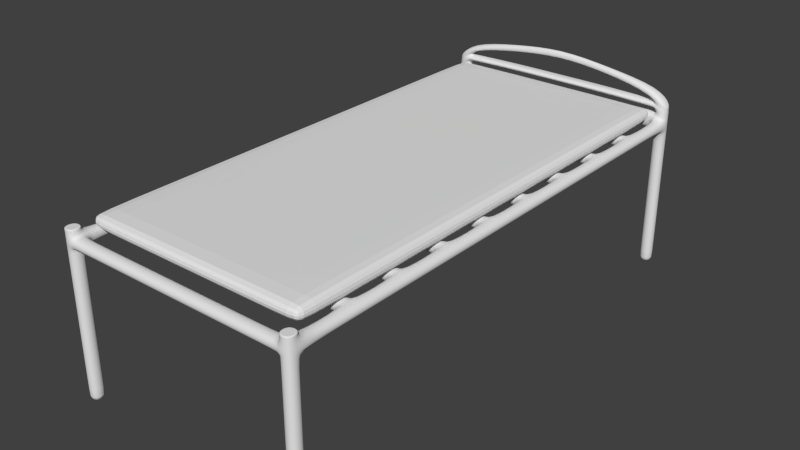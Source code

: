 # Source: litMatelas.blend  (saved by Blender 2.77.0; exported with 4.5.12 LTS)
import bpy
from mathutils import Matrix  # noqa: F401  (used for matrix-valued properties, if any)

bpy.ops.wm.read_factory_settings(use_empty=True)
scene = bpy.context.scene
scene.name = 'Scene'

# ---- collections
col_collection_1 = bpy.data.collections.new('Collection 1'); scene.collection.children.link(col_collection_1)

# ---- materials (node trees are filled in below, after node groups)
mat_material = bpy.data.materials.new('Material')
mat_material.alpha_threshold = 0.0
mat_material.use_transparent_shadow = False
mat_material.roughness = 0.5
mat_material.line_color = (0.0, 0.0, 0.0, 1.0)

# ---- material node trees

# ---- world
world_world = bpy.data.worlds.new('World'); scene.world = world_world
world_world.color = (0.05088, 0.05088, 0.05088)
world_world.use_sun_shadow = False
world_world.sun_shadow_jitter_overblur = 0.0
world_world.cycles.sampling_method = 'NONE'
world_world.cycles.sample_map_resolution = 256

# ---- meshes
me_cube_001 = bpy.data.meshes.new('Cube.001')
me_cube_001.from_pydata([(-1.0, -1.0, -1.0), (-1.0, -1.0, 1.0), (-1.0, 1.0, -1.0), (-1.0, 1.0, 1.0), (1.0, -1.0, -1.0), (1.0, -1.0, 1.0), (1.0, 1.0, -1.0), (1.0, 1.0, 1.0), (0.8645, 1.0, 1.0), (0.8645, 1.0, -1.0), (0.8645, -1.0, 1.0), (0.8645, -1.0, -1.0), (-0.8747, 1.0, -1.0), (-0.8747, -1.0, 1.0), (-0.8747, 1.0, 1.0), (-0.8747, -1.0, -1.0), (-1.0, 0.923, 1.0), (-1.0, 0.923, -1.0), (1.0, 0.923, 1.0), (1.0, 0.923, -1.0), (0.8645, 0.923, 1.0), (0.8645, 0.923, -1.0), (-0.8747, 0.923, -1.0), (-0.8747, 0.923, 1.0), (-1.0, -0.9183, -1.0), (1.0, -0.9183, 1.0), (0.8645, -0.9183, 1.0), (0.8645, -0.9183, -1.0), (-0.8747, -0.9183, -1.0), (-0.8747, -0.9183, 1.0), (-1.0, -0.9183, 1.0), (1.0, -0.9183, -1.0)], [], [(16, 3, 2, 17), (8, 7, 6, 9), (25, 5, 4, 31), (13, 1, 0, 15), (21, 9, 6, 19), (23, 14, 3, 16), (18, 7, 8, 20), (22, 12, 9, 21), (5, 10, 11, 4), (14, 8, 9, 12), (3, 14, 12, 2), (17, 2, 12, 22), (20, 8, 14, 23), (10, 13, 15, 11), (26, 20, 23, 29), (24, 17, 22, 28), (28, 22, 21, 27), (25, 18, 20, 26), (29, 23, 16, 30), (27, 21, 19, 31), (7, 18, 19, 6), (30, 16, 17, 24), (1, 30, 24, 0), (11, 27, 31, 4), (13, 29, 30, 1), (5, 25, 26, 10), (15, 28, 27, 11), (0, 24, 28, 15), (10, 26, 29, 13), (18, 25, 31, 19)])
me_cube_001.use_remesh_preserve_volume = False
me_cube_001.use_remesh_preserve_attributes = False
me_cube_001.use_mirror_vertex_groups = False
me_cube_001.update()
me_cube = bpy.data.meshes.new('Cube')
me_cube.from_pydata([(-2.98e-08, 0.9, 0.03), (-2.98e-08, -1.0, 0.03), (-0.9, -1.0, 0.03), (-0.9, 0.9, 0.03), (1.788e-07, 0.9, 0.07), (-3.278e-07, -1.0, 0.07), (-0.9, -1.0, 0.07), (-0.9, 0.9, 0.07), (-2.98e-08, 0.8506, 0.03), (-2.98e-08, 0.675, 0.03), (-2.98e-08, 0.625, 0.03), (-2.98e-08, 0.475, 0.03), (-2.98e-08, 0.425, 0.03), (-2.98e-08, 0.275, 0.03), (-2.98e-08, 0.225, 0.03), (-2.98e-08, 0.075, 0.03), (-2.98e-08, 0.025, 0.03), (-2.98e-08, -0.125, 0.03), (-2.98e-08, -0.175, 0.03), (-2.98e-08, -0.325, 0.03), (-2.98e-08, -0.375, 0.03), (-2.98e-08, -0.525, 0.03), (-2.98e-08, -0.575, 0.03), (-2.98e-08, -0.725, 0.03), (-2.98e-08, -0.775, 0.03), (-2.98e-08, -0.9506, 0.03), (-0.9, -0.9506, 0.03), (-0.9, -0.775, 0.03), (-0.9, -0.725, 0.03), (-0.9, -0.575, 0.03), (-0.9, -0.525, 0.03), (-0.9, -0.375, 0.03), (-0.9, -0.325, 0.03), (-0.9, -0.175, 0.03), (-0.9, -0.125, 0.03), (-0.9, 0.025, 0.03), (-0.9, 0.075, 0.03), (-0.9, 0.225, 0.03), (-0.9, 0.275, 0.03), (-0.9, 0.425, 0.03), (-0.9, 0.475, 0.03), (-0.9, 0.625, 0.03), (-0.9, 0.675, 0.03), (-0.9, 0.8506, 0.03), (1.49e-07, 0.8506, 0.07), (1.192e-07, 0.675, 0.07), (8.941e-08, 0.625, 0.07), (5.96e-08, 0.475, 0.07), (5.96e-08, 0.425, 0.07), (2.98e-08, 0.275, 0.07), (0.0, 0.225, 0.07), (-2.98e-08, 0.075, 0.07), (-5.96e-08, 0.025, 0.07), (-8.941e-08, -0.125, 0.07), (-1.192e-07, -0.175, 0.07), (-1.49e-07, -0.325, 0.07), (-1.788e-07, -0.375, 0.07), (-2.086e-07, -0.525, 0.07), (-2.086e-07, -0.575, 0.07), (-2.384e-07, -0.725, 0.07), (-2.682e-07, -0.775, 0.07), (-2.98e-07, -0.9506, 0.07), (-0.9, -0.9506, 0.07), (-0.9, -0.775, 0.07), (-0.9, -0.725, 0.07), (-0.9, -0.575, 0.07), (-0.9, -0.525, 0.07), (-0.9, -0.375, 0.07), (-0.9, -0.325, 0.07), (-0.9, -0.175, 0.07), (-0.9, -0.125, 0.07), (-0.9, 0.025, 0.07), (-0.9, 0.075, 0.07), (-0.9, 0.225, 0.07), (-0.9, 0.275, 0.07), (-0.9, 0.425, 0.07), (-0.9, 0.475, 0.07), (-0.9, 0.625, 0.07), (-0.9, 0.675, 0.07), (-0.9, 0.8506, 0.07), (-0.04649, 0.9, 0.03), (-0.8535, 0.9, 0.03), (-0.04649, -1.0, 0.03), (-0.8535, -1.0, 0.03), (-0.04649, 0.9, 0.07), (-0.8535, 0.9, 0.07), (-0.04649, -1.0, 0.07), (-0.8535, -1.0, 0.07), (-0.8535, 0.8506, 0.07), (-0.04649, 0.8506, 0.07), (-0.8535, 0.675, 0.07), (-0.04649, 0.675, 0.07), (-0.8535, 0.625, 0.07), (-0.04649, 0.625, 0.07), (-0.8535, 0.475, 0.07), (-0.04649, 0.475, 0.07), (-0.8535, 0.425, 0.07), (-0.04649, 0.425, 0.07), (-0.8535, 0.275, 0.07), (-0.04649, 0.275, 0.07), (-0.8535, 0.225, 0.07), (-0.04649, 0.225, 0.07), (-0.8535, 0.075, 0.07), (-0.04649, 0.075, 0.07), (-0.8535, 0.025, 0.07), (-0.04649, 0.025, 0.07), (-0.8535, -0.125, 0.07), (-0.04649, -0.125, 0.07), (-0.8535, -0.175, 0.07), (-0.04649, -0.175, 0.07), (-0.8535, -0.325, 0.07), (-0.04649, -0.325, 0.07), (-0.8535, -0.375, 0.07), (-0.04649, -0.375, 0.07), (-0.8535, -0.525, 0.07), (-0.04649, -0.525, 0.07), (-0.8535, -0.575, 0.07), (-0.04649, -0.575, 0.07), (-0.8535, -0.725, 0.07), (-0.04649, -0.725, 0.07), (-0.8535, -0.775, 0.07), (-0.04649, -0.775, 0.07), (-0.8535, -0.9506, 0.07), (-0.04649, -0.9506, 0.07), (-0.04649, 0.8506, 0.03), (-0.8535, 0.8506, 0.03), (-0.04649, 0.675, 0.03), (-0.8535, 0.675, 0.03), (-0.04649, 0.625, 0.03), (-0.8535, 0.625, 0.03), (-0.04649, 0.475, 0.03), (-0.8535, 0.475, 0.03), (-0.04649, 0.425, 0.03), (-0.8535, 0.425, 0.03), (-0.04649, 0.275, 0.03), (-0.8535, 0.275, 0.03), (-0.04649, 0.225, 0.03), (-0.8535, 0.225, 0.03), (-0.04649, 0.075, 0.03), (-0.8535, 0.075, 0.03), (-0.04649, 0.025, 0.03), (-0.8535, 0.025, 0.03), (-0.04649, -0.125, 0.03), (-0.8535, -0.125, 0.03), (-0.04649, -0.175, 0.03), (-0.8535, -0.175, 0.03), (-0.04649, -0.325, 0.03), (-0.8535, -0.325, 0.03), (-0.04649, -0.375, 0.03), (-0.8535, -0.375, 0.03), (-0.04649, -0.525, 0.03), (-0.8535, -0.525, 0.03), (-0.04649, -0.575, 0.03), (-0.8535, -0.575, 0.03), (-0.04649, -0.725, 0.03), (-0.8535, -0.725, 0.03), (-0.04649, -0.775, 0.03), (-0.8535, -0.775, 0.03), (-0.04649, -0.9506, 0.03), (-0.8535, -0.9506, 0.03), (-2.98e-08, -0.9506, -0.4866), (-2.98e-08, -1.0, -0.4866), (-0.8535, 0.9, -0.4866), (-0.9, 0.9, -0.4866), (-0.8535, -1.0, -0.4866), (-0.9, -1.0, -0.4866), (-0.9, 0.8506, -0.4866), (-2.98e-08, 0.9, -0.4866), (-2.98e-08, 0.8506, -0.4866), (-0.9, -0.9506, -0.4866), (-0.8535, 0.8506, -0.4866), (-0.8535, -0.9506, -0.4866), (-0.04649, 0.9, -0.4866), (-0.04649, -1.0, -0.4866), (-0.04649, 0.8506, -0.4866), (-0.04649, -0.9506, -0.4866), (-2.98e-07, -0.9506, 0.09472), (-3.278e-07, -1.0, 0.09472), (-0.8535, -1.0, 0.09472), (-0.9, -1.0, 0.09472), (-0.9, -0.9506, 0.09472), (-0.04649, -0.9506, 0.09472), (-0.04649, -1.0, 0.09472), (-0.8535, -0.9506, 0.09472), (-0.8517, 0.8948, 0.1788), (-0.9, 0.9, 0.1205), (-0.9, 0.8506, 0.1205), (1.788e-07, 0.9, 0.1205), (1.49e-07, 0.8506, 0.1205), (-0.04649, 0.8506, 0.1819), (-0.04649, 0.9, 0.1819), (-0.8517, 0.8558, 0.1788), (-0.2482, 0.9, 0.03), (-0.45, 0.9, 0.03), (-0.6518, 0.9, 0.03), (-0.2482, 0.9, 0.07), (-0.45, 0.9, 0.07), (-0.6518, 0.9, 0.07), (-0.6518, 0.8506, 0.07), (-0.45, 0.8506, 0.07), (-0.2482, 0.8506, 0.07), (-0.2482, 0.8506, 0.03), (-0.45, 0.8506, 0.03), (-0.6518, 0.8506, 0.03), (-0.2482, 0.8849, 0.2131), (-0.45, 0.8846, 0.2378), (-0.6518, 0.8856, 0.2139), (-0.6518, 0.865, 0.2139), (-0.45, 0.866, 0.2378), (-0.2482, 0.8657, 0.2131), (-0.9, 0.8506, 0.1104), (-0.9, 0.8506, 0.1003), (-0.9, 0.8506, 0.09019), (-0.9, 0.8506, 0.08009), (-0.8535, 0.8506, 0.09238), (-0.8535, 0.8506, 0.1099), (-0.8476, 0.8506, 0.1323), (-0.8383, 0.8558, 0.1555), (1.49e-07, 0.8506, 0.08009), (1.49e-07, 0.8506, 0.09019), (1.49e-07, 0.8506, 0.1003), (1.49e-07, 0.8506, 0.1104), (-0.06346, 0.8506, 0.1524), (-0.0524, 0.8506, 0.1323), (-0.04649, 0.8506, 0.1099), (-0.04649, 0.8506, 0.09238), (-0.04649, 0.9, 0.09238), (-0.04649, 0.9, 0.1099), (-0.0524, 0.9, 0.1323), (-0.06346, 0.9, 0.1524), (1.788e-07, 0.9, 0.1104), (1.788e-07, 0.9, 0.1003), (1.788e-07, 0.9, 0.09019), (1.788e-07, 0.9, 0.08009), (-0.9, 0.9, 0.1104), (-0.9, 0.9, 0.1003), (-0.9, 0.9, 0.09019), (-0.9, 0.9, 0.08009), (-0.8383, 0.8948, 0.1555), (-0.8476, 0.9, 0.1323), (-0.8535, 0.9, 0.1099), (-0.8535, 0.9, 0.09238), (-0.2482, 0.9, 0.09271), (-0.2482, 0.9, 0.1154), (-0.2482, 0.9, 0.1372), (-0.2482, 0.8849, 0.1878), (-0.45, 0.9, 0.09232), (-0.45, 0.9, 0.1151), (-0.45, 0.9, 0.137), (-0.45, 0.8846, 0.2087), (-0.6518, 0.9, 0.09271), (-0.6518, 0.9, 0.1154), (-0.6518, 0.9, 0.1372), (-0.6518, 0.8856, 0.187), (-0.6518, 0.8506, 0.09271), (-0.6518, 0.8506, 0.1154), (-0.6518, 0.8506, 0.1372), (-0.6518, 0.865, 0.187), (-0.45, 0.8506, 0.09232), (-0.45, 0.8506, 0.1151), (-0.45, 0.8506, 0.137), (-0.45, 0.866, 0.2087), (-0.2482, 0.8506, 0.09271), (-0.2482, 0.8506, 0.1154), (-0.2482, 0.8506, 0.1372), (-0.2482, 0.8657, 0.1878), (-0.04649, -0.9506, -0.4866), (-0.04649, -1.0, -0.4866), (-2.98e-08, -0.9506, -0.4866), (-2.98e-08, -1.0, -0.4866), (-0.9, -1.0, -0.4866), (-0.8535, -1.0, -0.4866), (-0.8535, -0.9506, -0.4866), (-0.9, -0.9506, -0.4866), (-0.8535, 0.8506, -0.4866), (-0.8535, 0.9, -0.4866), (-0.9, 0.8506, -0.4866), (-0.9, 0.9, -0.4866), (-0.04649, 0.9, -0.4866), (-0.04649, 0.8506, -0.4866), (-2.98e-08, 0.8506, -0.4866), (-2.98e-08, 0.9, -0.4866), (-0.04649, -1.0, 0.03), (-0.04649, -0.9506, 0.03), (-2.98e-08, -0.9506, 0.03), (-2.98e-08, -1.0, 0.03), (-0.8535, -1.0, 0.03), (-0.8535, -0.9506, 0.03), (-0.9, -0.9506, 0.03), (-0.9, -1.0, 0.03), (-0.8535, 0.9, 0.03), (-0.8535, 0.8506, 0.03), (-0.9, 0.8506, 0.03), (-0.9, 0.9, 0.03), (-0.04649, 0.8506, 0.03), (-2.98e-08, 0.9, 0.03), (-0.04649, 0.9, 0.03), (-2.98e-08, 0.8506, 0.03), (-0.8535, 0.675, 0.07), (-0.8535, 0.625, 0.07), (-0.8535, 0.675, 0.03), (-0.8535, 0.625, 0.03), (-0.04649, 0.675, 0.07), (-0.04649, 0.625, 0.07), (-0.04649, 0.675, 0.03), (-0.04649, 0.625, 0.03), (-0.8535, 0.475, 0.07), (-0.8535, 0.425, 0.07), (-0.8535, 0.475, 0.03), (-0.8535, 0.425, 0.03), (-0.04649, 0.475, 0.07), (-0.04649, 0.425, 0.07), (-0.04649, 0.475, 0.03), (-0.04649, 0.425, 0.03), (-0.8535, 0.275, 0.07), (-0.8535, 0.225, 0.07), (-0.8535, 0.275, 0.03), (-0.8535, 0.225, 0.03), (-0.04649, 0.275, 0.07), (-0.04649, 0.225, 0.07), (-0.04649, 0.275, 0.03), (-0.04649, 0.225, 0.03), (-0.8535, 0.075, 0.07), (-0.8535, 0.025, 0.07), (-0.8535, 0.075, 0.03), (-0.8535, 0.025, 0.03), (-0.04649, 0.075, 0.07), (-0.04649, 0.025, 0.07), (-0.04649, 0.075, 0.03), (-0.04649, 0.025, 0.03), (-0.8535, -0.125, 0.07), (-0.8535, -0.175, 0.07), (-0.8535, -0.125, 0.03), (-0.8535, -0.175, 0.03), (-0.04649, -0.125, 0.07), (-0.04649, -0.175, 0.07), (-0.04649, -0.125, 0.03), (-0.04649, -0.175, 0.03), (-0.8535, -0.325, 0.07), (-0.8535, -0.375, 0.07), (-0.8535, -0.325, 0.03), (-0.8535, -0.375, 0.03), (-0.04649, -0.325, 0.07), (-0.04649, -0.375, 0.07), (-0.04649, -0.325, 0.03), (-0.04649, -0.375, 0.03), (-0.8535, -0.525, 0.07), (-0.8535, -0.575, 0.07), (-0.8535, -0.525, 0.03), (-0.8535, -0.575, 0.03), (-0.04649, -0.525, 0.07), (-0.04649, -0.575, 0.07), (-0.04649, -0.525, 0.03), (-0.04649, -0.575, 0.03), (-0.8535, -0.725, 0.07), (-0.8535, -0.775, 0.07), (-0.8535, -0.725, 0.03), (-0.8535, -0.775, 0.03), (-0.04649, -0.725, 0.07), (-0.04649, -0.775, 0.07), (-0.04649, -0.725, 0.03), (-0.04649, -0.775, 0.03), (-0.8535, -1.0, 0.03), (-0.8535, -1.0, 0.07), (-0.8535, -0.9506, 0.07), (-0.8535, -0.9506, 0.03), (-0.04649, -0.9506, 0.07), (-0.04649, -1.0, 0.03), (-0.04649, -1.0, 0.07), (-0.04649, -0.9506, 0.03), (-0.8535, -0.9506, 0.09472), (-0.8535, -1.0, 0.09472), (-0.9, -1.0, 0.09472), (-0.9, -0.9506, 0.09472), (-0.04649, -0.9506, 0.09472), (-2.98e-07, -0.9506, 0.09472), (-3.278e-07, -1.0, 0.09472), (-0.04649, -1.0, 0.09472), (-0.8535, 0.8506, 0.1099), (-0.8476, 0.8506, 0.1323), (-0.8535, 0.9, 0.1099), (-0.8476, 0.9, 0.1323), (-0.04649, 0.9, 0.1099), (-0.0524, 0.9, 0.1323), (-0.04649, 0.8506, 0.1099), (-0.0524, 0.8506, 0.1323), (-0.04649, 0.8506, 0.07), (-0.04649, 0.9, 0.03), (-0.04649, 0.9, 0.07), (-0.04649, 0.8506, 0.03), (-0.04649, 0.9, 0.09238), (-0.04649, 0.8506, 0.09238), (-0.8535, 0.9, 0.03), (-0.8535, 0.9, 0.07), (-0.8535, 0.8506, 0.03), (-0.8535, 0.8506, 0.07), (-0.8535, 0.8506, 0.09238), (-0.8535, 0.9, 0.09238)], [], [(272, 271, 164, 171), (375, 374, 181, 176), (25, 61, 5, 1), (83, 87, 6, 2), (43, 79, 7, 3), (85, 81, 3, 7), (2, 6, 62, 26), (26, 62, 63, 27), (27, 63, 64, 28), (28, 64, 65, 29), (29, 65, 66, 30), (30, 66, 67, 31), (31, 67, 68, 32), (32, 68, 69, 33), (33, 69, 70, 34), (34, 70, 71, 35), (35, 71, 72, 36), (36, 72, 73, 37), (37, 73, 74, 38), (38, 74, 75, 39), (39, 75, 76, 40), (40, 76, 77, 41), (41, 77, 78, 42), (42, 78, 79, 43), (0, 4, 44, 8), (8, 44, 45, 9), (9, 45, 46, 10), (10, 46, 47, 11), (11, 47, 48, 12), (12, 48, 49, 13), (13, 49, 50, 14), (14, 50, 51, 15), (15, 51, 52, 16), (16, 52, 53, 17), (17, 53, 54, 18), (18, 54, 55, 19), (19, 55, 56, 20), (20, 56, 57, 21), (21, 57, 58, 22), (22, 58, 59, 23), (23, 59, 60, 24), (24, 60, 61, 25), (230, 229, 190, 187), (88, 79, 78, 90), (90, 78, 77, 92), (92, 77, 76, 94), (94, 76, 75, 96), (96, 75, 74, 98), (98, 74, 73, 100), (100, 73, 72, 102), (102, 72, 71, 104), (104, 71, 70, 106), (106, 70, 69, 108), (108, 69, 68, 110), (110, 68, 67, 112), (112, 67, 66, 114), (114, 66, 65, 116), (116, 65, 64, 118), (118, 64, 63, 120), (120, 63, 62, 122), (279, 278, 172, 174), (125, 127, 42, 43), (127, 129, 41, 42), (129, 131, 40, 41), (131, 133, 39, 40), (133, 135, 38, 39), (135, 137, 37, 38), (137, 139, 36, 37), (139, 141, 35, 36), (141, 143, 34, 35), (143, 145, 33, 34), (145, 147, 32, 33), (147, 149, 31, 32), (149, 151, 30, 31), (151, 153, 29, 30), (153, 155, 28, 29), (155, 157, 27, 28), (157, 159, 26, 27), (24, 25, 158, 156), (23, 24, 156, 154), (356, 357, 157, 155), (22, 23, 154, 152), (21, 22, 152, 150), (348, 349, 153, 151), (20, 21, 150, 148), (19, 20, 148, 146), (340, 341, 149, 147), (18, 19, 146, 144), (17, 18, 144, 142), (332, 333, 145, 143), (16, 17, 142, 140), (15, 16, 140, 138), (324, 325, 141, 139), (14, 15, 138, 136), (13, 14, 136, 134), (316, 317, 137, 135), (12, 13, 134, 132), (11, 12, 132, 130), (308, 309, 133, 131), (10, 11, 130, 128), (9, 10, 128, 126), (300, 301, 129, 127), (8, 9, 126, 124), (267, 266, 175, 173), (392, 394, 125, 81), (60, 121, 123, 61), (59, 119, 121, 60), (354, 118, 120, 355), (58, 117, 119, 59), (57, 115, 117, 58), (346, 114, 116, 347), (56, 113, 115, 57), (55, 111, 113, 56), (338, 110, 112, 339), (54, 109, 111, 55), (53, 107, 109, 54), (330, 106, 108, 331), (52, 105, 107, 53), (51, 103, 105, 52), (322, 102, 104, 323), (50, 101, 103, 51), (49, 99, 101, 50), (314, 98, 100, 315), (48, 97, 99, 49), (47, 95, 97, 48), (306, 94, 96, 307), (46, 93, 95, 47), (45, 91, 93, 46), (298, 90, 92, 299), (44, 89, 91, 45), (159, 157, 120, 122), (222, 221, 188, 189), (210, 217, 191, 186), (4, 0, 80, 84), (393, 392, 81, 85), (1, 5, 86, 82), (362, 363, 87, 83), (371, 370, 183, 178), (364, 122, 87, 363), (271, 270, 165, 164), (365, 362, 83, 159), (155, 153, 116, 118), (151, 149, 112, 114), (147, 145, 108, 110), (143, 141, 104, 106), (139, 137, 100, 102), (135, 133, 96, 98), (131, 129, 92, 94), (127, 125, 88, 90), (158, 123, 121, 156), (154, 119, 117, 152), (150, 115, 113, 148), (146, 111, 109, 144), (142, 107, 105, 140), (138, 103, 101, 136), (134, 99, 97, 132), (130, 95, 93, 128), (126, 91, 89, 124), (386, 389, 124, 89), (302, 91, 126, 304), (310, 95, 130, 312), (318, 99, 134, 320), (326, 103, 138, 328), (334, 107, 142, 336), (342, 111, 146, 344), (350, 115, 150, 352), (358, 119, 154, 360), (366, 123, 158, 369), (359, 361, 156, 121), (351, 353, 152, 117), (343, 345, 148, 113), (335, 337, 144, 109), (327, 329, 140, 105), (319, 321, 136, 101), (311, 313, 132, 97), (303, 305, 128, 93), (171, 164, 165, 169), (162, 170, 166, 163), (167, 168, 174, 172), (160, 161, 173, 175), (275, 274, 170, 162), (266, 268, 160, 175), (281, 280, 168, 167), (274, 276, 166, 170), (276, 277, 163, 166), (273, 272, 171, 169), (268, 269, 161, 160), (280, 279, 174, 168), (270, 273, 169, 165), (278, 281, 167, 172), (277, 275, 162, 163), (269, 267, 173, 161), (183, 180, 179, 178), (176, 181, 182, 177), (372, 371, 178, 179), (377, 376, 177, 182), (376, 375, 176, 177), (374, 377, 182, 181), (370, 373, 180, 183), (373, 372, 179, 180), (184, 185, 186, 191), (187, 190, 189, 188), (206, 184, 191, 207), (221, 230, 187, 188), (265, 222, 189, 209), (234, 210, 186, 185), (238, 234, 185, 184), (253, 238, 184, 206), (229, 245, 204, 190), (245, 249, 205, 204), (249, 253, 206, 205), (217, 257, 207, 191), (257, 261, 208, 207), (261, 265, 209, 208), (190, 204, 209, 189), (204, 205, 208, 209), (205, 206, 207, 208), (395, 394, 203, 198), (198, 203, 202, 199), (199, 202, 201, 200), (388, 387, 192, 195), (195, 192, 193, 196), (196, 193, 194, 197), (387, 389, 201, 192), (192, 201, 202, 193), (193, 202, 203, 194), (199, 200, 262, 258), (259, 263, 264, 260), (198, 199, 258, 254), (255, 259, 260, 256), (395, 198, 254, 396), (378, 255, 256, 379), (196, 197, 250, 246), (247, 251, 252, 248), (195, 196, 246, 242), (243, 247, 248, 244), (388, 195, 242, 390), (382, 243, 244, 383), (393, 85, 241, 397), (380, 240, 239, 381), (85, 7, 237, 241), (241, 237, 236, 240), (240, 236, 235, 239), (239, 235, 234, 238), (7, 79, 213, 237), (237, 213, 212, 236), (236, 212, 211, 235), (235, 211, 210, 234), (386, 89, 225, 391), (384, 224, 223, 385), (216, 239, 238, 217), (44, 4, 233, 218), (218, 233, 232, 219), (219, 232, 231, 220), (220, 231, 230, 221), (79, 88, 214, 213), (213, 214, 215, 212), (212, 215, 216, 211), (211, 216, 217, 210), (89, 44, 218, 225), (225, 218, 219, 224), (224, 219, 220, 223), (223, 220, 221, 222), (4, 84, 226, 233), (233, 226, 227, 232), (232, 227, 228, 231), (231, 228, 229, 230), (214, 241, 240, 215), (238, 253, 257, 217), (261, 257, 253, 249), (265, 261, 249, 245), (245, 229, 222, 265), (222, 229, 228, 223), (383, 385, 223, 228), (264, 244, 248, 260), (260, 248, 252, 256), (381, 379, 256, 252), (378, 215, 240, 380), (396, 397, 241, 214), (259, 255, 251, 247), (258, 246, 250, 254), (263, 259, 247, 243), (262, 242, 246, 258), (382, 227, 224, 384), (390, 391, 225, 226), (224, 227, 226, 225), (285, 282, 267, 269), (284, 285, 269, 268), (283, 284, 268, 266), (282, 283, 266, 267), (289, 288, 273, 270), (288, 287, 272, 273), (286, 289, 270, 271), (287, 286, 271, 272), (293, 290, 275, 277), (292, 293, 277, 276), (291, 292, 276, 274), (290, 291, 274, 275), (296, 295, 281, 278), (297, 294, 279, 280), (295, 297, 280, 281), (294, 296, 278, 279), (82, 158, 283, 282), (158, 25, 284, 283), (25, 1, 285, 284), (1, 82, 282, 285), (159, 83, 286, 287), (83, 2, 289, 286), (26, 159, 287, 288), (2, 26, 288, 289), (81, 125, 291, 290), (125, 43, 292, 291), (43, 3, 293, 292), (3, 81, 290, 293), (124, 80, 296, 294), (0, 8, 297, 295), (8, 124, 294, 297), (80, 0, 295, 296), (92, 129, 301, 299), (90, 298, 300, 127), (302, 298, 299, 303), (304, 305, 301, 300), (126, 128, 305, 304), (91, 302, 303, 93), (299, 301, 305, 303), (298, 302, 304, 300), (96, 133, 309, 307), (94, 306, 308, 131), (310, 306, 307, 311), (312, 313, 309, 308), (130, 132, 313, 312), (95, 310, 311, 97), (307, 309, 313, 311), (306, 310, 312, 308), (100, 137, 317, 315), (98, 314, 316, 135), (318, 314, 315, 319), (320, 321, 317, 316), (134, 136, 321, 320), (99, 318, 319, 101), (315, 317, 321, 319), (314, 318, 320, 316), (104, 141, 325, 323), (102, 322, 324, 139), (326, 322, 323, 327), (328, 329, 325, 324), (138, 140, 329, 328), (103, 326, 327, 105), (323, 325, 329, 327), (322, 326, 328, 324), (108, 145, 333, 331), (106, 330, 332, 143), (334, 330, 331, 335), (336, 337, 333, 332), (142, 144, 337, 336), (107, 334, 335, 109), (331, 333, 337, 335), (330, 334, 336, 332), (112, 149, 341, 339), (110, 338, 340, 147), (342, 338, 339, 343), (344, 345, 341, 340), (146, 148, 345, 344), (111, 342, 343, 113), (339, 341, 345, 343), (338, 342, 344, 340), (116, 153, 349, 347), (114, 346, 348, 151), (350, 346, 347, 351), (352, 353, 349, 348), (150, 152, 353, 352), (115, 350, 351, 117), (347, 349, 353, 351), (346, 350, 352, 348), (120, 157, 357, 355), (118, 354, 356, 155), (358, 354, 355, 359), (360, 361, 357, 356), (154, 156, 361, 360), (119, 358, 359, 121), (355, 357, 361, 359), (354, 358, 360, 356), (122, 364, 365, 159), (369, 367, 362, 365), (366, 364, 363, 368), (367, 368, 363, 362), (82, 86, 368, 367), (123, 366, 368, 86), (158, 82, 367, 369), (364, 366, 369, 365), (62, 6, 372, 373), (122, 62, 373, 370), (6, 87, 371, 372), (87, 122, 370, 371), (123, 86, 377, 374), (5, 61, 375, 376), (86, 5, 376, 377), (61, 123, 374, 375), (255, 378, 380, 251), (239, 216, 379, 381), (251, 380, 381, 252), (215, 378, 379, 216), (243, 382, 384, 263), (244, 264, 385, 383), (263, 384, 385, 264), (227, 382, 383, 228), (242, 262, 391, 390), (200, 386, 391, 262), (84, 388, 390, 226), (80, 124, 389, 387), (84, 80, 387, 388), (200, 201, 389, 386), (254, 250, 397, 396), (197, 393, 397, 250), (88, 395, 396, 214), (88, 125, 394, 395), (197, 194, 392, 393), (194, 203, 394, 392)])
me_cube.polygons.foreach_set('use_smooth', [True] * 418)
me_cube.materials.append(mat_material)
me_cube.use_remesh_preserve_volume = False
me_cube.use_remesh_preserve_attributes = False
me_cube.use_mirror_vertex_groups = False
me_cube.update()

# ---- objects
ob_cube_001 = bpy.data.objects.new('Cube.001', me_cube_001)
ob_cube = bpy.data.objects.new('Cube', me_cube)

# ---- transforms, parenting, visibility, modifiers, constraints
ob_cube_001.location = (-0.452, -0.04445, 0.09677)
ob_cube_001.scale = (0.4119, -0.8822, 0.02656)
ob_cube_001.lineart.crease_threshold = 0.0
_m = ob_cube_001.modifiers.new('Subsurf', 'SUBSURF')
_m.uv_smooth = 'PRESERVE_CORNERS'
_m.quality = 2
_m.show_only_control_edges = False
ob_cube.location = (0.0, 0.0, 0.0)
ob_cube.lock_rotations_4d = False
ob_cube.empty_display_type = 'ARROWS'
ob_cube.lineart.crease_threshold = 0.0
_m = ob_cube.modifiers.new('Subsurf', 'SUBSURF')
_m.uv_smooth = 'PRESERVE_CORNERS'
_m.quality = 2
_m.show_only_control_edges = False

# ---- collection membership
col_collection_1.objects.link(ob_cube_001)
col_collection_1.objects.link(ob_cube)

# ---- scene / render settings (as saved in the file)
scene.frame_start = 1; scene.frame_end = 250; scene.frame_set(1)
scene.render.engine = 'BLENDER_EEVEE_NEXT'
scene.render.resolution_percentage = 50
scene.render.dither_intensity = 0.0
scene.cycles.use_denoising = False
scene.cycles.samples = 10
scene.cycles.sampling_pattern = 'TABULATED_SOBOL'
scene.cycles.light_sampling_threshold = 0.0
scene.cycles.use_adaptive_sampling = False
scene.cycles.use_light_tree = False
scene.cycles.blur_glossy = 0.0
scene.cycles.pixel_filter_type = 'GAUSSIAN'
scene.cycles.sample_clamp_indirect = 0.0
scene.view_settings.view_transform = 'Standard'
bpy.context.view_layer.update()

# ---- added for rendering (the .blend has no active camera and no usable light): camera, sun
cam_auto = bpy.data.cameras.new('AutoCamera')
cam_auto.lens = 50.0
cam_auto.sensor_width = 36.0
cam_auto.clip_end = 1000.0
ob_auto_camera = bpy.data.objects.new('AutoCamera', cam_auto)
scene.collection.objects.link(ob_auto_camera)
ob_auto_camera.location = (1.60742, -2.51891, 1.52154)
ob_auto_camera.rotation_euler = (1.09748, -7.21219e-08, 0.694738)
scene.camera = ob_auto_camera
light_auto_sun = bpy.data.lights.new('AutoSun', 'SUN')
light_auto_sun.energy = 3.0
light_auto_sun.angle = 0.0523599
ob_auto_sun = bpy.data.objects.new('AutoSun', light_auto_sun)
scene.collection.objects.link(ob_auto_sun)
ob_auto_sun.rotation_euler = (0.872665, 0.174533, 0.523599)
bpy.context.view_layer.update()
